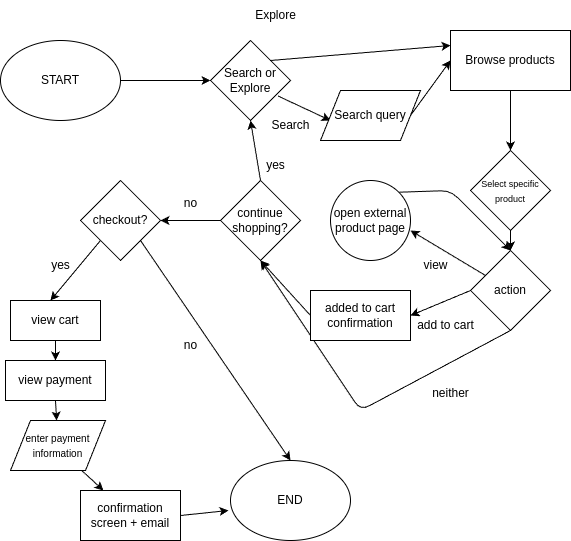

The diagram above was exported from draw.io. Its source (the exported page's mxGraphModel, read from the mxfile embedded in the PNG):
<mxGraphModel dx="339" dy="690" grid="1" gridSize="10" guides="1" tooltips="1" connect="1" arrows="1" fold="1" page="1" pageScale="1" pageWidth="850" pageHeight="1100" math="0" shadow="0">
  <root>
    <mxCell id="0" />
    <mxCell id="1" parent="0" />
    <mxCell id="2" value="START" style="ellipse;whiteSpace=wrap;html=1;" vertex="1" parent="1">
      <mxGeometry x="120" y="310" width="120" height="80" as="geometry" />
    </mxCell>
    <mxCell id="3" value="Search or Explore" style="rhombus;whiteSpace=wrap;html=1;" vertex="1" parent="1">
      <mxGeometry x="330" y="310" width="80" height="80" as="geometry" />
    </mxCell>
    <mxCell id="4" value="" style="endArrow=classic;html=1;exitX=1;exitY=0.5;exitDx=0;exitDy=0;entryX=0;entryY=0.5;entryDx=0;entryDy=0;" edge="1" parent="1" source="2" target="3">
      <mxGeometry width="50" height="50" relative="1" as="geometry">
        <mxPoint x="270" y="400" as="sourcePoint" />
        <mxPoint x="320" y="350" as="targetPoint" />
      </mxGeometry>
    </mxCell>
    <mxCell id="5" value="" style="endArrow=classic;html=1;entryX=0;entryY=0.25;entryDx=0;entryDy=0;" edge="1" parent="1" target="10">
      <mxGeometry width="50" height="50" relative="1" as="geometry">
        <mxPoint x="390" y="330" as="sourcePoint" />
        <mxPoint x="440" y="280" as="targetPoint" />
      </mxGeometry>
    </mxCell>
    <mxCell id="6" value="Explore" style="text;html=1;align=center;verticalAlign=middle;resizable=0;points=[];autosize=1;strokeColor=none;fillColor=none;" vertex="1" parent="1">
      <mxGeometry x="365" y="270" width="60" height="30" as="geometry" />
    </mxCell>
    <mxCell id="7" value="Search" style="text;html=1;align=center;verticalAlign=middle;resizable=0;points=[];autosize=1;strokeColor=none;fillColor=none;" vertex="1" parent="1">
      <mxGeometry x="380" y="380" width="60" height="30" as="geometry" />
    </mxCell>
    <mxCell id="8" value="" style="endArrow=classic;html=1;exitX=0.844;exitY=0.694;exitDx=0;exitDy=0;exitPerimeter=0;" edge="1" parent="1" source="3">
      <mxGeometry width="50" height="50" relative="1" as="geometry">
        <mxPoint x="480" y="410" as="sourcePoint" />
        <mxPoint x="450" y="390" as="targetPoint" />
      </mxGeometry>
    </mxCell>
    <mxCell id="11" style="edgeStyle=none;html=1;exitX=1;exitY=0.5;exitDx=0;exitDy=0;entryX=0;entryY=0.5;entryDx=0;entryDy=0;" edge="1" parent="1" source="9" target="10">
      <mxGeometry relative="1" as="geometry" />
    </mxCell>
    <mxCell id="9" value="Search query" style="shape=parallelogram;perimeter=parallelogramPerimeter;whiteSpace=wrap;html=1;fixedSize=1;" vertex="1" parent="1">
      <mxGeometry x="440" y="360" width="100" height="50" as="geometry" />
    </mxCell>
    <mxCell id="14" style="edgeStyle=none;html=1;exitX=0.5;exitY=1;exitDx=0;exitDy=0;entryX=0.5;entryY=0;entryDx=0;entryDy=0;" edge="1" parent="1" source="10" target="12">
      <mxGeometry relative="1" as="geometry" />
    </mxCell>
    <mxCell id="10" value="Browse products" style="rounded=0;whiteSpace=wrap;html=1;" vertex="1" parent="1">
      <mxGeometry x="570" y="300" width="120" height="60" as="geometry" />
    </mxCell>
    <mxCell id="16" style="edgeStyle=none;html=1;exitX=0.5;exitY=1;exitDx=0;exitDy=0;entryX=0.5;entryY=0;entryDx=0;entryDy=0;" edge="1" parent="1" source="12" target="15">
      <mxGeometry relative="1" as="geometry" />
    </mxCell>
    <mxCell id="12" value="&lt;font style=&quot;font-size: 9px;&quot;&gt;Select specific product&lt;/font&gt;" style="rhombus;whiteSpace=wrap;html=1;" vertex="1" parent="1">
      <mxGeometry x="590" y="420" width="80" height="80" as="geometry" />
    </mxCell>
    <mxCell id="19" style="edgeStyle=none;html=1;" edge="1" parent="1" source="15">
      <mxGeometry relative="1" as="geometry">
        <mxPoint x="530" y="500" as="targetPoint" />
        <mxPoint x="590" y="500" as="sourcePoint" />
      </mxGeometry>
    </mxCell>
    <mxCell id="24" style="edgeStyle=none;html=1;exitX=0;exitY=0.5;exitDx=0;exitDy=0;entryX=1;entryY=0.5;entryDx=0;entryDy=0;" edge="1" parent="1" source="15" target="32">
      <mxGeometry relative="1" as="geometry">
        <mxPoint x="540" y="630" as="targetPoint" />
      </mxGeometry>
    </mxCell>
    <mxCell id="34" style="edgeStyle=none;html=1;exitX=0.5;exitY=1;exitDx=0;exitDy=0;" edge="1" parent="1" source="15">
      <mxGeometry relative="1" as="geometry">
        <mxPoint x="380" y="530" as="targetPoint" />
        <Array as="points">
          <mxPoint x="480" y="680" />
        </Array>
      </mxGeometry>
    </mxCell>
    <mxCell id="15" value="action" style="rhombus;whiteSpace=wrap;html=1;" vertex="1" parent="1">
      <mxGeometry x="590" y="520" width="80" height="80" as="geometry" />
    </mxCell>
    <mxCell id="20" value="add to cart" style="text;html=1;align=center;verticalAlign=middle;resizable=0;points=[];autosize=1;strokeColor=none;fillColor=none;" vertex="1" parent="1">
      <mxGeometry x="525" y="580" width="80" height="30" as="geometry" />
    </mxCell>
    <mxCell id="37" style="edgeStyle=none;html=1;exitX=1;exitY=0;exitDx=0;exitDy=0;entryX=0.5;entryY=0;entryDx=0;entryDy=0;" edge="1" parent="1" source="27" target="15">
      <mxGeometry relative="1" as="geometry">
        <Array as="points">
          <mxPoint x="570" y="460" />
        </Array>
      </mxGeometry>
    </mxCell>
    <mxCell id="27" value="open external product page" style="ellipse;whiteSpace=wrap;html=1;aspect=fixed;" vertex="1" parent="1">
      <mxGeometry x="450" y="450" width="80" height="80" as="geometry" />
    </mxCell>
    <mxCell id="28" value="view" style="text;html=1;align=center;verticalAlign=middle;resizable=0;points=[];autosize=1;strokeColor=none;fillColor=none;" vertex="1" parent="1">
      <mxGeometry x="530" y="520" width="50" height="30" as="geometry" />
    </mxCell>
    <mxCell id="30" style="edgeStyle=none;html=1;exitX=0.5;exitY=0;exitDx=0;exitDy=0;entryX=0.5;entryY=1;entryDx=0;entryDy=0;" edge="1" parent="1" source="29" target="3">
      <mxGeometry relative="1" as="geometry" />
    </mxCell>
    <mxCell id="38" style="edgeStyle=none;html=1;exitX=0;exitY=0.5;exitDx=0;exitDy=0;" edge="1" parent="1" source="29">
      <mxGeometry relative="1" as="geometry">
        <mxPoint x="280" y="490" as="targetPoint" />
      </mxGeometry>
    </mxCell>
    <mxCell id="29" value="&lt;span style=&quot;color: rgb(0, 0, 0); text-wrap: nowrap;&quot;&gt;continue&lt;/span&gt;&lt;div&gt;&lt;span style=&quot;color: rgb(0, 0, 0); text-wrap: nowrap;&quot;&gt;shopping?&lt;/span&gt;&lt;/div&gt;" style="rhombus;whiteSpace=wrap;html=1;" vertex="1" parent="1">
      <mxGeometry x="340" y="450" width="80" height="80" as="geometry" />
    </mxCell>
    <mxCell id="31" value="yes" style="text;html=1;align=center;verticalAlign=middle;resizable=0;points=[];autosize=1;strokeColor=none;fillColor=none;" vertex="1" parent="1">
      <mxGeometry x="375" y="420" width="40" height="30" as="geometry" />
    </mxCell>
    <mxCell id="33" style="edgeStyle=none;html=1;exitX=0;exitY=0.5;exitDx=0;exitDy=0;entryX=0.5;entryY=1;entryDx=0;entryDy=0;" edge="1" parent="1" source="32" target="29">
      <mxGeometry relative="1" as="geometry" />
    </mxCell>
    <mxCell id="32" value="added to cart confirmation" style="rounded=0;whiteSpace=wrap;html=1;" vertex="1" parent="1">
      <mxGeometry x="430" y="560" width="100" height="50" as="geometry" />
    </mxCell>
    <mxCell id="35" value="neither" style="text;html=1;align=center;verticalAlign=middle;resizable=0;points=[];autosize=1;strokeColor=none;fillColor=none;" vertex="1" parent="1">
      <mxGeometry x="540" y="648" width="60" height="30" as="geometry" />
    </mxCell>
    <mxCell id="39" value="no" style="text;html=1;align=center;verticalAlign=middle;resizable=0;points=[];autosize=1;strokeColor=none;fillColor=none;" vertex="1" parent="1">
      <mxGeometry x="290" y="458" width="40" height="30" as="geometry" />
    </mxCell>
    <mxCell id="41" style="edgeStyle=none;html=1;exitX=0;exitY=1;exitDx=0;exitDy=0;" edge="1" parent="1" source="40">
      <mxGeometry relative="1" as="geometry">
        <mxPoint x="170" y="570" as="targetPoint" />
      </mxGeometry>
    </mxCell>
    <mxCell id="42" style="edgeStyle=none;html=1;exitX=1;exitY=1;exitDx=0;exitDy=0;entryX=0.5;entryY=0;entryDx=0;entryDy=0;" edge="1" parent="1" source="40" target="44">
      <mxGeometry relative="1" as="geometry">
        <mxPoint x="320" y="710" as="targetPoint" />
      </mxGeometry>
    </mxCell>
    <mxCell id="40" value="checkout?" style="rhombus;whiteSpace=wrap;html=1;" vertex="1" parent="1">
      <mxGeometry x="200" y="450" width="80" height="80" as="geometry" />
    </mxCell>
    <mxCell id="43" value="no" style="text;html=1;align=center;verticalAlign=middle;resizable=0;points=[];autosize=1;strokeColor=none;fillColor=none;" vertex="1" parent="1">
      <mxGeometry x="290" y="600" width="40" height="30" as="geometry" />
    </mxCell>
    <mxCell id="44" value="END" style="ellipse;whiteSpace=wrap;html=1;" vertex="1" parent="1">
      <mxGeometry x="350" y="730" width="120" height="80" as="geometry" />
    </mxCell>
    <mxCell id="45" value="yes" style="text;html=1;align=center;verticalAlign=middle;resizable=0;points=[];autosize=1;strokeColor=none;fillColor=none;" vertex="1" parent="1">
      <mxGeometry x="160" y="520" width="40" height="30" as="geometry" />
    </mxCell>
    <mxCell id="49" style="edgeStyle=none;html=1;exitX=0.5;exitY=1;exitDx=0;exitDy=0;entryX=0.5;entryY=0;entryDx=0;entryDy=0;" edge="1" parent="1" source="46" target="48">
      <mxGeometry relative="1" as="geometry" />
    </mxCell>
    <mxCell id="46" value="view cart" style="rounded=0;whiteSpace=wrap;html=1;" vertex="1" parent="1">
      <mxGeometry x="130" y="570" width="90" height="40" as="geometry" />
    </mxCell>
    <mxCell id="51" style="edgeStyle=none;html=1;exitX=0.5;exitY=1;exitDx=0;exitDy=0;" edge="1" parent="1" source="48" target="50">
      <mxGeometry relative="1" as="geometry" />
    </mxCell>
    <mxCell id="48" value="view payment" style="whiteSpace=wrap;html=1;" vertex="1" parent="1">
      <mxGeometry x="125" y="630" width="100" height="40" as="geometry" />
    </mxCell>
    <mxCell id="53" style="edgeStyle=none;html=1;exitX=0.75;exitY=1;exitDx=0;exitDy=0;" edge="1" parent="1" source="50" target="52">
      <mxGeometry relative="1" as="geometry" />
    </mxCell>
    <mxCell id="50" value="&lt;font style=&quot;font-size: 10px;&quot;&gt;enter payment information&lt;/font&gt;" style="shape=parallelogram;perimeter=parallelogramPerimeter;whiteSpace=wrap;html=1;fixedSize=1;" vertex="1" parent="1">
      <mxGeometry x="130" y="690" width="95" height="50" as="geometry" />
    </mxCell>
    <mxCell id="52" value="confirmation screen + email" style="rounded=0;whiteSpace=wrap;html=1;" vertex="1" parent="1">
      <mxGeometry x="200" y="760" width="100" height="50" as="geometry" />
    </mxCell>
    <mxCell id="54" style="edgeStyle=none;html=1;exitX=1;exitY=0.5;exitDx=0;exitDy=0;entryX=-0.017;entryY=0.625;entryDx=0;entryDy=0;entryPerimeter=0;" edge="1" parent="1" source="52" target="44">
      <mxGeometry relative="1" as="geometry" />
    </mxCell>
  </root>
</mxGraphModel>